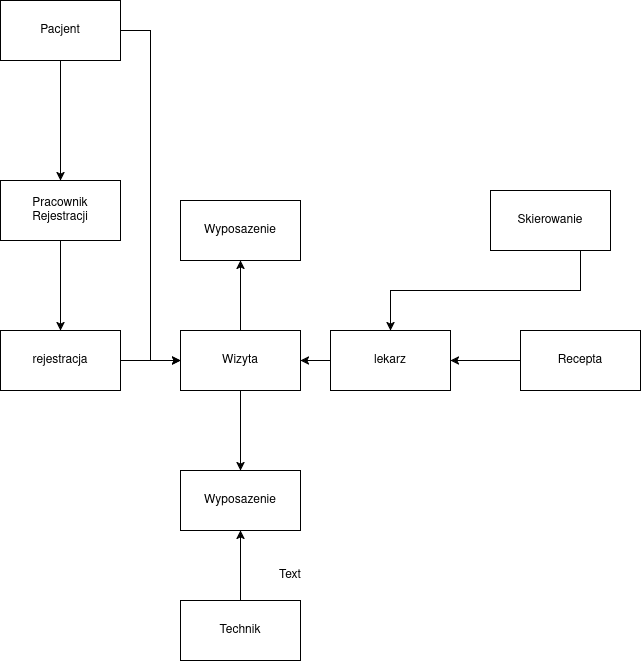

The diagram above was exported from draw.io. Its source (the exported page's mxGraphModel, read from the mxfile embedded in the PNG):
<mxGraphModel dx="1542" dy="983" grid="1" gridSize="10" guides="1" tooltips="1" connect="1" arrows="1" fold="1" page="1" pageScale="1" pageWidth="850" pageHeight="1100" math="0" shadow="0">
  <root>
    <mxCell id="0" />
    <mxCell id="1" parent="0" />
    <mxCell id="hoimG6Rc2wAfyw08qt3P-5" edge="1" parent="1" source="hoimG6Rc2wAfyw08qt3P-1" style="edgeStyle=orthogonalEdgeStyle;rounded=0;orthogonalLoop=1;jettySize=auto;html=1;" target="hoimG6Rc2wAfyw08qt3P-4">
      <mxGeometry relative="1" as="geometry" />
    </mxCell>
    <mxCell id="hoimG6Rc2wAfyw08qt3P-1" parent="1" style="rounded=0;whiteSpace=wrap;html=1;" value="&lt;div&gt;Pracownik&lt;/div&gt;&lt;div&gt;Rejestracji&lt;/div&gt;" vertex="1">
      <mxGeometry height="60" width="120" x="230" y="330" as="geometry" />
    </mxCell>
    <mxCell id="hoimG6Rc2wAfyw08qt3P-6" edge="1" parent="1" source="hoimG6Rc2wAfyw08qt3P-2" style="edgeStyle=orthogonalEdgeStyle;rounded=0;orthogonalLoop=1;jettySize=auto;html=1;entryX=0.5;entryY=0;entryDx=0;entryDy=0;" target="hoimG6Rc2wAfyw08qt3P-1">
      <mxGeometry relative="1" as="geometry" />
    </mxCell>
    <mxCell id="hoimG6Rc2wAfyw08qt3P-20" edge="1" parent="1" source="hoimG6Rc2wAfyw08qt3P-2" style="edgeStyle=orthogonalEdgeStyle;rounded=0;orthogonalLoop=1;jettySize=auto;html=1;entryX=0;entryY=0.5;entryDx=0;entryDy=0;" target="hoimG6Rc2wAfyw08qt3P-8">
      <mxGeometry relative="1" as="geometry" />
    </mxCell>
    <mxCell id="hoimG6Rc2wAfyw08qt3P-2" parent="1" style="rounded=0;whiteSpace=wrap;html=1;" value="Pacjent" vertex="1">
      <mxGeometry height="60" width="120" x="230" y="150" as="geometry" />
    </mxCell>
    <mxCell id="hoimG6Rc2wAfyw08qt3P-21" edge="1" parent="1" source="hoimG6Rc2wAfyw08qt3P-4" style="edgeStyle=orthogonalEdgeStyle;rounded=0;orthogonalLoop=1;jettySize=auto;html=1;entryX=0;entryY=0.5;entryDx=0;entryDy=0;" target="hoimG6Rc2wAfyw08qt3P-8">
      <mxGeometry relative="1" as="geometry" />
    </mxCell>
    <mxCell id="hoimG6Rc2wAfyw08qt3P-4" parent="1" style="rounded=0;whiteSpace=wrap;html=1;" value="rejestracja" vertex="1">
      <mxGeometry height="60" width="120" x="230" y="480" as="geometry" />
    </mxCell>
    <mxCell id="hoimG6Rc2wAfyw08qt3P-19" edge="1" parent="1" source="hoimG6Rc2wAfyw08qt3P-7" style="edgeStyle=orthogonalEdgeStyle;rounded=0;orthogonalLoop=1;jettySize=auto;html=1;entryX=1;entryY=0.5;entryDx=0;entryDy=0;" target="hoimG6Rc2wAfyw08qt3P-8">
      <mxGeometry relative="1" as="geometry" />
    </mxCell>
    <mxCell id="hoimG6Rc2wAfyw08qt3P-7" parent="1" style="rounded=0;whiteSpace=wrap;html=1;" value="lekarz" vertex="1">
      <mxGeometry height="60" width="120" x="560" y="480" as="geometry" />
    </mxCell>
    <mxCell id="hoimG6Rc2wAfyw08qt3P-17" edge="1" parent="1" source="hoimG6Rc2wAfyw08qt3P-8" style="edgeStyle=orthogonalEdgeStyle;rounded=0;orthogonalLoop=1;jettySize=auto;html=1;" target="hoimG6Rc2wAfyw08qt3P-13">
      <mxGeometry relative="1" as="geometry" />
    </mxCell>
    <mxCell id="hoimG6Rc2wAfyw08qt3P-18" edge="1" parent="1" source="hoimG6Rc2wAfyw08qt3P-8" style="edgeStyle=orthogonalEdgeStyle;rounded=0;orthogonalLoop=1;jettySize=auto;html=1;" target="hoimG6Rc2wAfyw08qt3P-9">
      <mxGeometry relative="1" as="geometry" />
    </mxCell>
    <mxCell id="hoimG6Rc2wAfyw08qt3P-8" parent="1" style="rounded=0;whiteSpace=wrap;html=1;" value="Wizyta" vertex="1">
      <mxGeometry height="60" width="120" x="410" y="480" as="geometry" />
    </mxCell>
    <mxCell id="hoimG6Rc2wAfyw08qt3P-9" parent="1" style="rounded=0;whiteSpace=wrap;html=1;" value="Wyposazenie" vertex="1">
      <mxGeometry height="60" width="120" x="410" y="350" as="geometry" />
    </mxCell>
    <mxCell id="hoimG6Rc2wAfyw08qt3P-14" edge="1" parent="1" source="hoimG6Rc2wAfyw08qt3P-10" style="edgeStyle=orthogonalEdgeStyle;rounded=0;orthogonalLoop=1;jettySize=auto;html=1;exitX=0.75;exitY=1;exitDx=0;exitDy=0;entryX=0.5;entryY=0;entryDx=0;entryDy=0;" target="hoimG6Rc2wAfyw08qt3P-7">
      <mxGeometry relative="1" as="geometry" />
    </mxCell>
    <mxCell id="hoimG6Rc2wAfyw08qt3P-10" parent="1" style="rounded=0;whiteSpace=wrap;html=1;" value="Skierowanie" vertex="1">
      <mxGeometry height="60" width="120" x="720" y="340" as="geometry" />
    </mxCell>
    <mxCell id="hoimG6Rc2wAfyw08qt3P-15" edge="1" parent="1" source="hoimG6Rc2wAfyw08qt3P-11" style="edgeStyle=orthogonalEdgeStyle;rounded=0;orthogonalLoop=1;jettySize=auto;html=1;entryX=1;entryY=0.5;entryDx=0;entryDy=0;" target="hoimG6Rc2wAfyw08qt3P-7">
      <mxGeometry relative="1" as="geometry" />
    </mxCell>
    <mxCell id="hoimG6Rc2wAfyw08qt3P-11" parent="1" style="rounded=0;whiteSpace=wrap;html=1;" value="Recepta" vertex="1">
      <mxGeometry height="60" width="120" x="750" y="480" as="geometry" />
    </mxCell>
    <mxCell id="hoimG6Rc2wAfyw08qt3P-16" edge="1" parent="1" source="hoimG6Rc2wAfyw08qt3P-12" style="edgeStyle=orthogonalEdgeStyle;rounded=0;orthogonalLoop=1;jettySize=auto;html=1;entryX=0.5;entryY=1;entryDx=0;entryDy=0;" target="hoimG6Rc2wAfyw08qt3P-13">
      <mxGeometry relative="1" as="geometry" />
    </mxCell>
    <mxCell id="hoimG6Rc2wAfyw08qt3P-12" parent="1" style="rounded=0;whiteSpace=wrap;html=1;" value="Technik" vertex="1">
      <mxGeometry height="60" width="120" x="410" y="750" as="geometry" />
    </mxCell>
    <mxCell id="hoimG6Rc2wAfyw08qt3P-13" parent="1" style="rounded=0;whiteSpace=wrap;html=1;" value="Wyposazenie" vertex="1">
      <mxGeometry height="60" width="120" x="410" y="620" as="geometry" />
    </mxCell>
    <mxCell id="hoimG6Rc2wAfyw08qt3P-22" parent="1" style="text;html=1;whiteSpace=wrap;strokeColor=none;fillColor=none;align=center;verticalAlign=middle;rounded=0;" value="Text" vertex="1">
      <mxGeometry height="30" width="60" x="490" y="710" as="geometry" />
    </mxCell>
  </root>
</mxGraphModel>